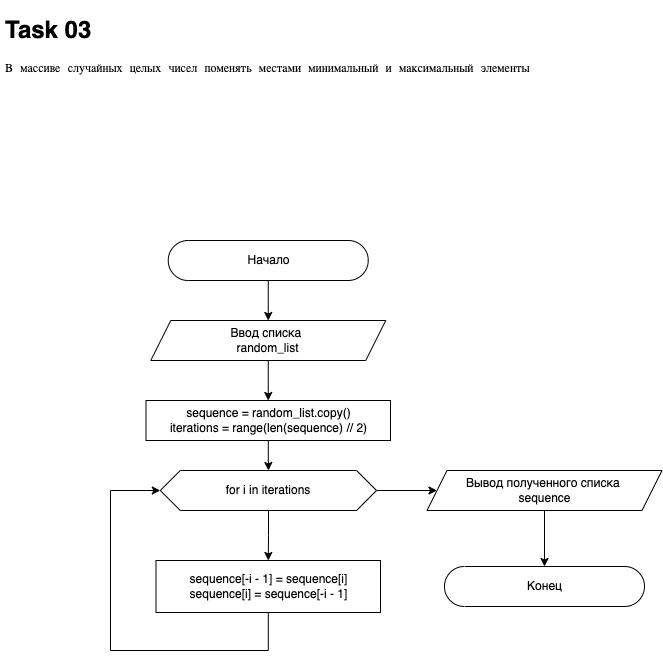

The diagram above was exported from draw.io. Its source (the exported page's mxGraphModel, read from the mxfile embedded in the PNG):
<mxGraphModel dx="823" dy="706" grid="1" gridSize="10" guides="1" tooltips="1" connect="1" arrows="1" fold="1" page="1" pageScale="1" pageWidth="827" pageHeight="1169" math="0" shadow="0">
  <root>
    <mxCell id="0" />
    <mxCell id="1" parent="0" />
    <mxCell id="DWnSJl6j3lU_p7gQzBs8-1" value="&lt;h1&gt;Task 03&lt;/h1&gt;&lt;pre style=&quot;font-family: &amp;quot;jetbrains mono&amp;quot; , monospace&quot;&gt;&lt;pre style=&quot;font-family: &amp;quot;jetbrains mono&amp;quot; , monospace&quot;&gt;&lt;pre style=&quot;font-family: &amp;quot;jetbrains mono&amp;quot; , monospace&quot;&gt;&lt;pre style=&quot;font-family: &amp;quot;jetbrains mono&amp;quot; , monospace&quot;&gt;&lt;pre style=&quot;font-family: &amp;quot;jetbrains mono&amp;quot; , monospace&quot;&gt;&lt;pre style=&quot;font-family: &amp;quot;jetbrains mono&amp;quot;, monospace;&quot;&gt;В массиве случайных целых чисел поменять местами минимальный и максимальный элементы&lt;/pre&gt;&lt;/pre&gt;&lt;/pre&gt;&lt;/pre&gt;&lt;/pre&gt;&lt;/pre&gt;" style="text;html=1;strokeColor=none;fillColor=none;spacing=5;spacingTop=-20;whiteSpace=wrap;overflow=hidden;rounded=0;labelBackgroundColor=none;fontColor=default;labelBorderColor=none;" parent="1" vertex="1">
      <mxGeometry x="40" y="40" width="580" height="130" as="geometry" />
    </mxCell>
    <mxCell id="DWnSJl6j3lU_p7gQzBs8-2" value="" style="edgeStyle=orthogonalEdgeStyle;rounded=0;orthogonalLoop=1;jettySize=auto;html=1;fontFamily=Helvetica;fontColor=default;labelBackgroundColor=none;" parent="1" source="DWnSJl6j3lU_p7gQzBs8-3" target="DWnSJl6j3lU_p7gQzBs8-5" edge="1">
      <mxGeometry relative="1" as="geometry" />
    </mxCell>
    <mxCell id="DWnSJl6j3lU_p7gQzBs8-3" value="Начало" style="html=1;dashed=0;whitespace=wrap;shape=mxgraph.dfd.start;fontFamily=Helvetica;fontColor=default;labelBackgroundColor=none;" parent="1" vertex="1">
      <mxGeometry x="207.75" y="270" width="200" height="40" as="geometry" />
    </mxCell>
    <mxCell id="DWnSJl6j3lU_p7gQzBs8-4" style="edgeStyle=orthogonalEdgeStyle;rounded=0;orthogonalLoop=1;jettySize=auto;html=1;fontColor=default;labelBackgroundColor=none;" parent="1" source="DWnSJl6j3lU_p7gQzBs8-5" edge="1">
      <mxGeometry relative="1" as="geometry">
        <mxPoint x="307.75" y="430" as="targetPoint" />
      </mxGeometry>
    </mxCell>
    <mxCell id="DWnSJl6j3lU_p7gQzBs8-5" value="Ввод списка &#10;random_list" style="shape=parallelogram;perimeter=parallelogramPerimeter;whiteSpace=wrap;fixedSize=1;dashed=0;fontFamily=Helvetica;fontColor=default;labelBackgroundColor=none;" parent="1" vertex="1">
      <mxGeometry x="190.25" y="350" width="235" height="40" as="geometry" />
    </mxCell>
    <mxCell id="DWnSJl6j3lU_p7gQzBs8-6" value="" style="edgeStyle=orthogonalEdgeStyle;rounded=0;orthogonalLoop=1;jettySize=auto;html=1;fontColor=default;" parent="1" source="DWnSJl6j3lU_p7gQzBs8-7" target="DWnSJl6j3lU_p7gQzBs8-13" edge="1">
      <mxGeometry relative="1" as="geometry" />
    </mxCell>
    <mxCell id="DWnSJl6j3lU_p7gQzBs8-7" value="sequence = random_list.copy()&#10;iterations = range(len(sequence) // 2)" style="rounded=0;whiteSpace=wrap;labelBackgroundColor=none;fontColor=default;" parent="1" vertex="1">
      <mxGeometry x="185.5" y="430" width="244.5" height="40" as="geometry" />
    </mxCell>
    <mxCell id="DWnSJl6j3lU_p7gQzBs8-12" value="" style="edgeStyle=orthogonalEdgeStyle;rounded=0;orthogonalLoop=1;jettySize=auto;html=1;fontColor=default;" parent="1" source="DWnSJl6j3lU_p7gQzBs8-13" target="DWnSJl6j3lU_p7gQzBs8-18" edge="1">
      <mxGeometry relative="1" as="geometry" />
    </mxCell>
    <mxCell id="DWnSJl6j3lU_p7gQzBs8-20" value="" style="edgeStyle=orthogonalEdgeStyle;rounded=0;orthogonalLoop=1;jettySize=auto;html=1;fontColor=default;" parent="1" source="DWnSJl6j3lU_p7gQzBs8-13" target="DWnSJl6j3lU_p7gQzBs8-19" edge="1">
      <mxGeometry relative="1" as="geometry" />
    </mxCell>
    <mxCell id="DWnSJl6j3lU_p7gQzBs8-13" value="for i in iterations" style="shape=hexagon;perimeter=hexagonPerimeter2;whiteSpace=wrap;fixedSize=1;labelBackgroundColor=none;labelBorderColor=none;fontColor=default;" parent="1" vertex="1">
      <mxGeometry x="199.79000000000002" y="500" width="216.25" height="40" as="geometry" />
    </mxCell>
    <mxCell id="DWnSJl6j3lU_p7gQzBs8-16" value="Конец" style="html=1;dashed=0;whitespace=wrap;shape=mxgraph.dfd.start;fontFamily=Helvetica;" parent="1" vertex="1">
      <mxGeometry x="484" y="596" width="200" height="40" as="geometry" />
    </mxCell>
    <mxCell id="DWnSJl6j3lU_p7gQzBs8-17" value="" style="edgeStyle=orthogonalEdgeStyle;rounded=0;orthogonalLoop=1;jettySize=auto;html=1;fontColor=default;" parent="1" source="DWnSJl6j3lU_p7gQzBs8-18" target="DWnSJl6j3lU_p7gQzBs8-16" edge="1">
      <mxGeometry relative="1" as="geometry" />
    </mxCell>
    <mxCell id="DWnSJl6j3lU_p7gQzBs8-18" value="Вывод полученного списка &#10;sequence" style="shape=parallelogram;perimeter=parallelogramPerimeter;whiteSpace=wrap;fixedSize=1;dashed=0;fontFamily=Helvetica;fontColor=default;labelBackgroundColor=none;labelBorderColor=none;" parent="1" vertex="1">
      <mxGeometry x="466.5" y="500" width="235" height="40" as="geometry" />
    </mxCell>
    <mxCell id="DWnSJl6j3lU_p7gQzBs8-21" style="edgeStyle=orthogonalEdgeStyle;rounded=0;orthogonalLoop=1;jettySize=auto;html=1;entryX=0;entryY=0.5;entryDx=0;entryDy=0;fontColor=default;" parent="1" source="DWnSJl6j3lU_p7gQzBs8-19" target="DWnSJl6j3lU_p7gQzBs8-13" edge="1">
      <mxGeometry relative="1" as="geometry">
        <Array as="points">
          <mxPoint x="308" y="680" />
          <mxPoint x="150" y="680" />
          <mxPoint x="150" y="520" />
        </Array>
      </mxGeometry>
    </mxCell>
    <mxCell id="DWnSJl6j3lU_p7gQzBs8-19" value="sequence[-i - 1] = sequence[i]&#10;sequence[i] = sequence[-i - 1]" style="rounded=0;whiteSpace=wrap;labelBackgroundColor=none;fontColor=default;" parent="1" vertex="1">
      <mxGeometry x="195.5" y="590" width="224.5" height="52" as="geometry" />
    </mxCell>
  </root>
</mxGraphModel>